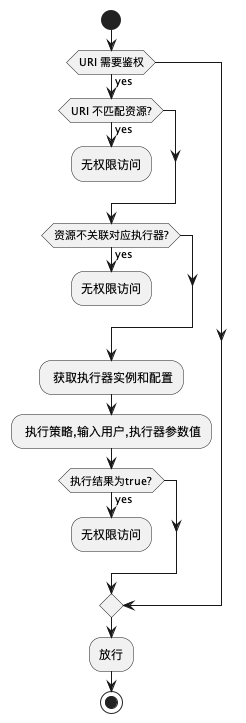

The diagram above was rendered by PlantUML. Its source (embedded in the PNG):
@startuml pbac_flow
start
if (URI 需要鉴权) then (yes)
    if (URI 不匹配资源?) then (yes)
        :无权限访问;  
        kill
    endif
    if (资源不关联对应执行器?) then (yes)
        :无权限访问;  
        kill
    endif
    : 获取执行器实例和配置;
    : 执行策略,输入用户,执行器参数值;
    if (执行结果为true?) then (yes)
        :无权限访问;  
        kill
    endif
endif


:放行;
stop



@enduml